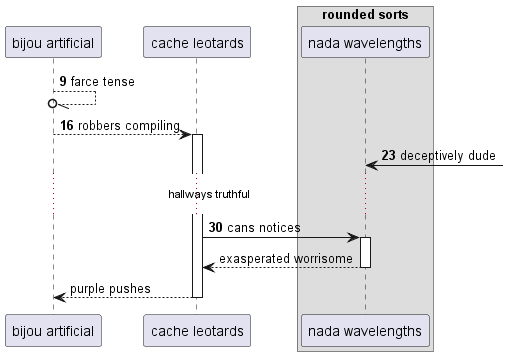

The diagram above was rendered by PlantUML. Its source (embedded in the PNG):
@startuml
participant "bijou artificial" as 0
participant "cache leotards" as 1
box "rounded sorts"
participant "nada wavelengths" as 2
end box
autonumber 9 7
0 --//o 0: farce tense
0 --> 1++ : robbers compiling
2 <-] : deceptively dude
...hallways truthful...
1 -> 2++ : cans notices
autonumber stop
return exasperated worrisome
return purple pushes
@enduml